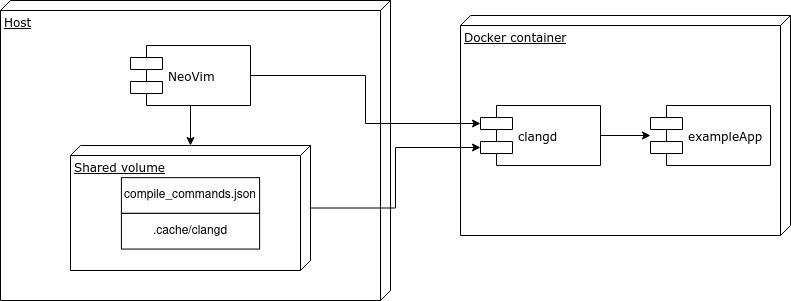

The diagram above was exported from draw.io. Its source (the exported page's mxGraphModel, read from the mxfile embedded in the PNG):
<mxGraphModel dx="1196" dy="1413" grid="1" gridSize="10" guides="1" tooltips="1" connect="1" arrows="1" fold="1" page="1" pageScale="1" pageWidth="1100" pageHeight="850" background="none" math="0" shadow="0">
  <root>
    <mxCell id="0" />
    <mxCell id="1" parent="0" />
    <mxCell id="39150e848f15840c-2" value="Docker container" style="verticalAlign=top;align=left;spacingTop=8;spacingLeft=2;spacingRight=12;shape=cube;size=10;direction=south;fontStyle=4;html=1;rounded=0;shadow=0;comic=0;labelBackgroundColor=none;strokeWidth=1;fontFamily=Verdana;fontSize=12" parent="1" vertex="1">
      <mxGeometry x="680" y="100" width="330" height="220" as="geometry" />
    </mxCell>
    <mxCell id="39150e848f15840c-1" value="Host" style="verticalAlign=top;align=left;spacingTop=8;spacingLeft=2;spacingRight=12;shape=cube;size=10;direction=south;fontStyle=4;html=1;rounded=0;shadow=0;comic=0;labelBackgroundColor=none;strokeWidth=1;fontFamily=Verdana;fontSize=12" parent="1" vertex="1">
      <mxGeometry x="220" y="85" width="390" height="300" as="geometry" />
    </mxCell>
    <mxCell id="HXUlWbOgdINmm8BW_Sjy-14" style="edgeStyle=orthogonalEdgeStyle;rounded=0;orthogonalLoop=1;jettySize=auto;html=1;" edge="1" parent="1" source="HXUlWbOgdINmm8BW_Sjy-2" target="HXUlWbOgdINmm8BW_Sjy-6">
      <mxGeometry relative="1" as="geometry" />
    </mxCell>
    <mxCell id="HXUlWbOgdINmm8BW_Sjy-15" style="edgeStyle=orthogonalEdgeStyle;rounded=0;orthogonalLoop=1;jettySize=auto;html=1;entryX=0;entryY=0.3;entryDx=0;entryDy=0;" edge="1" parent="1" source="HXUlWbOgdINmm8BW_Sjy-2" target="39150e848f15840c-7">
      <mxGeometry relative="1" as="geometry" />
    </mxCell>
    <mxCell id="HXUlWbOgdINmm8BW_Sjy-2" value="&lt;div&gt;NeoVim&lt;/div&gt;" style="shape=component;align=left;spacingLeft=36;rounded=0;shadow=0;comic=0;labelBackgroundColor=none;strokeWidth=1;fontFamily=Verdana;fontSize=12;html=1;" vertex="1" parent="1">
      <mxGeometry x="350" y="130" width="120" height="60" as="geometry" />
    </mxCell>
    <mxCell id="HXUlWbOgdINmm8BW_Sjy-10" value="" style="group" vertex="1" connectable="0" parent="1">
      <mxGeometry x="290" y="230" width="240" height="125" as="geometry" />
    </mxCell>
    <mxCell id="HXUlWbOgdINmm8BW_Sjy-6" value="&lt;div&gt;Shared volume&lt;/div&gt;" style="verticalAlign=top;align=left;spacingTop=8;spacingLeft=2;spacingRight=12;shape=cube;size=10;direction=south;fontStyle=4;html=1;rounded=0;shadow=0;comic=0;labelBackgroundColor=none;strokeWidth=1;fontFamily=Verdana;fontSize=12" vertex="1" parent="HXUlWbOgdINmm8BW_Sjy-10">
      <mxGeometry width="240" height="124.99999999999999" as="geometry" />
    </mxCell>
    <mxCell id="HXUlWbOgdINmm8BW_Sjy-8" value="&lt;div&gt;compile_commands.json &lt;/div&gt;" style="html=1;whiteSpace=wrap;" vertex="1" parent="HXUlWbOgdINmm8BW_Sjy-10">
      <mxGeometry x="50.90909090909091" y="32.14285714285714" width="138.1818181818182" height="35.714285714285715" as="geometry" />
    </mxCell>
    <mxCell id="HXUlWbOgdINmm8BW_Sjy-9" value=".cache/clangd" style="html=1;whiteSpace=wrap;" vertex="1" parent="HXUlWbOgdINmm8BW_Sjy-10">
      <mxGeometry x="50.90909090909091" y="67.85714285714286" width="138.1818181818182" height="35.714285714285715" as="geometry" />
    </mxCell>
    <mxCell id="HXUlWbOgdINmm8BW_Sjy-13" style="edgeStyle=orthogonalEdgeStyle;rounded=0;orthogonalLoop=1;jettySize=auto;html=1;entryX=0;entryY=0.7;entryDx=0;entryDy=0;" edge="1" parent="1" source="HXUlWbOgdINmm8BW_Sjy-6" target="39150e848f15840c-7">
      <mxGeometry relative="1" as="geometry" />
    </mxCell>
    <mxCell id="HXUlWbOgdINmm8BW_Sjy-4" value="&lt;div&gt;exampleApp&lt;/div&gt;" style="shape=component;align=left;spacingLeft=36;rounded=0;shadow=0;comic=0;labelBackgroundColor=none;strokeWidth=1;fontFamily=Verdana;fontSize=12;html=1;" vertex="1" parent="1">
      <mxGeometry x="870" y="190" width="120" height="60" as="geometry" />
    </mxCell>
    <mxCell id="39150e848f15840c-7" value="&lt;div&gt;clangd&lt;/div&gt;" style="shape=component;align=left;spacingLeft=36;rounded=0;shadow=0;comic=0;labelBackgroundColor=none;strokeWidth=1;fontFamily=Verdana;fontSize=12;html=1;" parent="1" vertex="1">
      <mxGeometry x="700" y="190" width="120" height="60" as="geometry" />
    </mxCell>
    <mxCell id="HXUlWbOgdINmm8BW_Sjy-5" style="edgeStyle=orthogonalEdgeStyle;rounded=0;orthogonalLoop=1;jettySize=auto;html=1;" edge="1" parent="1" source="39150e848f15840c-7" target="HXUlWbOgdINmm8BW_Sjy-4">
      <mxGeometry relative="1" as="geometry" />
    </mxCell>
  </root>
</mxGraphModel>